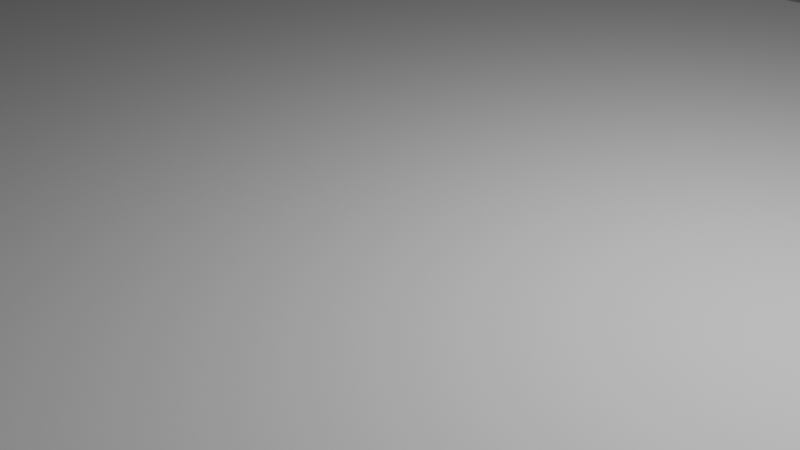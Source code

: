 # Source: FnafOneRecreationLayout.blend  (saved by Blender 3.5.10; exported with 4.5.12 LTS)
import bpy
from mathutils import Matrix  # noqa: F401  (used for matrix-valued properties, if any)

bpy.ops.wm.read_factory_settings(use_empty=True)
scene = bpy.context.scene
scene.name = 'Scene'

# ---- collections
col_collection = bpy.data.collections.new('Collection'); scene.collection.children.link(col_collection)

# ---- world
world_world = bpy.data.worlds.new('World'); scene.world = world_world
world_world.use_nodes = True; world_world.node_tree.nodes.clear()
_N = world_world.node_tree.nodes; _L = world_world.node_tree.links
n0 = _N.new('ShaderNodeOutputWorld'); n0.name = 'World Output'; n0.location = (300, 300)
n1 = _N.new('ShaderNodeBackground'); n1.name = 'Background'; n1.location = (10, 300)
n1.inputs[0].default_value = (0.05088, 0.05088, 0.05088, 1.0)
_L.new(n1.outputs[0], n0.inputs[0])
n0.is_active_output = True
world_world.color = (0.05088, 0.05088, 0.05088)
world_world.use_sun_shadow = False
world_world.sun_shadow_jitter_overblur = 0.0

# ---- cameras
cam_camera = bpy.data.cameras.new('Camera')
cam_camera.clip_end = 100.0
cam_camera.ortho_scale = 7.314

# ---- lights
light_light = bpy.data.lights.new('Light', 'POINT')
light_light.transmission_factor = 0.0
light_light.energy = 1000.0
light_light.shadow_soft_size = 0.1
light_light.shadow_maximum_resolution = 0.006
light_light.use_absolute_resolution = True

# ---- meshes
me_cube_001 = bpy.data.meshes.new('Cube.001')
me_cube_001.from_pydata([(-2.541, -1.117, -1.172), (-2.541, -1.117, 1.0), (-2.541, -0.5442, -1.172), (-2.541, -0.5442, 1.0), (5.079, -1.117, -1.172), (5.079, -1.117, 1.0), (5.079, -0.5442, -1.172), (5.079, -0.5442, 1.0)], [], [(0, 1, 3, 2), (2, 3, 7, 6), (6, 7, 5, 4), (4, 5, 1, 0), (2, 6, 4, 0), (7, 3, 1, 5)])
_uv = me_cube_001.uv_layers.new(name='UVMap')
_uv.uv.foreach_set('vector', [0.375, 0.0, 0.625, 0.0, 0.625, 0.25, 0.375, 0.25, 0.375, 0.25, 0.625, 0.25, 0.625, 0.5, 0.375, 0.5, 0.375, 0.5, 0.625, 0.5, 0.625, 0.75, 0.375, 0.75, 0.375, 0.75, 0.625, 0.75, 0.625, 1.0, 0.375, 1.0, 0.125, 0.5, 0.375, 0.5, 0.375, 0.75, 0.125, 0.75, 0.625, 0.5, 0.875, 0.5, 0.875, 0.75, 0.625, 0.75])
me_cube_001.update()
me_plane_001 = bpy.data.meshes.new('Plane.001')
me_plane_001.from_pydata([(-1.0, -1.0, 0.0), (1.0, -1.0, 0.0), (-1.0, 1.0, 0.0), (1.0, 1.0, 0.0)], [], [(0, 1, 3, 2)])
_uv = me_plane_001.uv_layers.new(name='UVMap')
_uv.uv.foreach_set('vector', [0.0, 0.0, 1.0, 0.0, 1.0, 1.0, 0.0, 1.0])
me_plane_001.update()

# ---- objects
ob_light = bpy.data.objects.new('Light', light_light)
ob_camera = bpy.data.objects.new('Camera', cam_camera)
ob_empty = bpy.data.objects.new('Empty', None)
ob_cube = bpy.data.objects.new('Cube', me_cube_001)
ob_plane = bpy.data.objects.new('Plane', me_plane_001)

# ---- transforms, parenting, visibility, modifiers, constraints
ob_light.location = (4.076, 1.005, 5.904)
ob_light.rotation_euler = (0.6503, 0.05522, 1.866)
ob_light.lock_rotations_4d = False
ob_light.empty_display_type = 'ARROWS'
ob_light.color = (0.0, 0.0, 0.0, 0.0)
ob_light.lineart.crease_threshold = 0.0
ob_camera.location = (7.359, -6.926, 4.958)
ob_camera.rotation_euler = (1.109, 0.0, 0.8149)
ob_camera.lock_rotations_4d = False
ob_camera.empty_display_type = 'ARROWS'
ob_camera.color = (0.0, 0.0, 0.0, 0.0)
ob_camera.display_type = 'WIRE'
ob_camera.lineart.crease_threshold = 0.0
ob_empty.location = (0.0, 0.0, 0.1358)
ob_empty.scale = (5.0, 5.0, 5.0)
ob_empty.empty_display_type = 'IMAGE'
ob_empty.empty_display_size = 5.0
ob_cube.location = (-3.308, -9.383, 1.172)
ob_plane.location = (0.0, 0.0, 0.0)
ob_plane.scale = (12.0, 10.5, 1.0)

# ---- collection membership
col_collection.objects.link(ob_light)
col_collection.objects.link(ob_camera)
col_collection.objects.link(ob_empty)
col_collection.objects.link(ob_cube)
col_collection.objects.link(ob_plane)

# ---- scene / render settings (as saved in the file)
scene.camera = ob_camera
scene.frame_start = 1; scene.frame_end = 250; scene.frame_set(42)
scene.render.engine = 'BLENDER_EEVEE_NEXT'
scene.cycles.sampling_pattern = 'TABULATED_SOBOL'
scene.view_settings.view_transform = 'Filmic'
bpy.context.view_layer.update()
